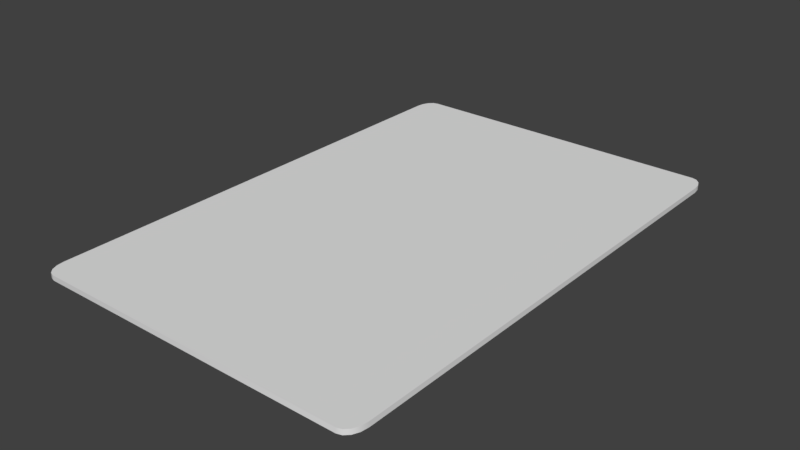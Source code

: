 # Source: card.blend  (saved by Blender 2.78.0; exported with 4.5.12 LTS)
import bpy
from mathutils import Matrix  # noqa: F401  (used for matrix-valued properties, if any)

bpy.ops.wm.read_factory_settings(use_empty=True)
scene = bpy.context.scene
scene.name = 'Scene'

# ---- collections
col_collection_1 = bpy.data.collections.new('Collection 1'); scene.collection.children.link(col_collection_1)

# ---- materials (node trees are filled in below, after node groups)
mat_material = bpy.data.materials.new('Material')
mat_material.alpha_threshold = 0.0
mat_material.roughness = 0.5

# ---- material node trees
mat_material.use_nodes = True; mat_material.node_tree.nodes.clear()
_N = mat_material.node_tree.nodes; _L = mat_material.node_tree.links
n0 = _N.new('ShaderNodeOutputMaterial'); n0.name = 'Material Output'; n0.location = (300, 300)
n1 = _N.new('ShaderNodeBsdfDiffuse'); n1.name = 'Diffuse BSDF'; n1.location = (10, 300)
_L.new(n1.outputs[0], n0.inputs[0])
n0.is_active_output = True

# ---- world
world_world = bpy.data.worlds.new('World'); scene.world = world_world
world_world.color = (0.05088, 0.05088, 0.05088)
world_world.use_sun_shadow = False
world_world.sun_shadow_jitter_overblur = 0.0
world_world.cycles.sampling_method = 'MANUAL'

# ---- meshes
me_plane_001 = bpy.data.meshes.new('Plane.001')
me_plane_001.from_pydata([(-0.4772, -0.7741, 0.0), (-0.516, -0.7158, 0.0), (-0.4921, -0.7696, 0.0), (-0.5047, -0.757, 0.0), (-0.5131, -0.7381, 0.0), (0.516, -0.7158, 0.0), (0.4772, -0.7741, 0.0), (0.5131, -0.7381, 0.0), (0.5047, -0.757, 0.0), (0.4921, -0.7696, 0.0), (-0.516, 0.7158, 0.0), (-0.4772, 0.7741, 0.0), (-0.5131, 0.7381, 0.0), (-0.5047, 0.757, 0.0), (-0.4921, 0.7696, 0.0), (0.4772, 0.7741, 0.0), (0.516, 0.7158, 0.0), (0.4921, 0.7696, 0.0), (0.5047, 0.757, 0.0), (0.5131, 0.7381, 0.0), (-0.4772, 0.7741, 0.01516), (-0.516, 0.7158, 0.01516), (-0.4921, 0.7696, 0.01516), (-0.5047, 0.757, 0.01516), (-0.5131, 0.7381, 0.01516), (-0.516, -0.7158, 0.01516), (-0.4772, -0.7741, 0.01516), (-0.5131, -0.7381, 0.01516), (-0.5047, -0.757, 0.01516), (-0.4921, -0.7696, 0.01516), (0.4772, -0.7741, 0.01516), (0.516, -0.7158, 0.01516), (0.4921, -0.7696, 0.01516), (0.5047, -0.757, 0.01516), (0.5131, -0.7381, 0.01516), (0.516, 0.7158, 0.01516), (0.4772, 0.7741, 0.01516), (0.5131, 0.7381, 0.01516), (0.5047, 0.757, 0.01516), (0.4921, 0.7696, 0.01516)], [], [(0, 6, 30, 26), (15, 11, 20, 36), (5, 16, 35, 31), (25, 27, 28, 29, 26, 30, 32, 33, 34, 31, 35, 37, 38, 39, 36, 20, 22, 23, 24, 21), (10, 1, 25, 21), (15, 36, 39, 17), (17, 39, 38, 18), (18, 38, 37, 19), (19, 37, 35, 16), (30, 6, 9, 32), (32, 9, 8, 33), (33, 8, 7, 34), (34, 7, 5, 31), (0, 26, 29, 2), (2, 29, 28, 3), (3, 28, 27, 4), (4, 27, 25, 1), (20, 11, 14, 22), (22, 14, 13, 23), (23, 13, 12, 24), (24, 12, 10, 21), (0, 2, 3, 4, 1, 10, 12, 13, 14, 11, 15, 17, 18, 19, 16, 5, 7, 8, 9, 6)])
me_plane_001.polygons.foreach_set('use_smooth', [True] * 22)
_uv = me_plane_001.uv_layers.new(name='UVMap')
_uv.uv.foreach_set('vector', [0.5525, 0.897, 0.7094, 0.897, 0.7094, 0.9569, 0.5525, 0.9569, 0.09937, 0.8971, 0.2563, 0.8971, 0.2563, 0.957, 0.09937, 0.957, 0.7791, 0.897, 0.936, 0.897, 0.936, 0.9569, 0.7791, 0.9569, 0.5067, 0.03525, 0.5081, 0.02476, 0.5121, 0.01587, 0.518, 0.009929, 0.525, 0.007842, 0.9739, 0.007842, 0.9809, 0.009929, 0.9868, 0.01587, 0.9908, 0.02476, 0.9922, 0.03525, 0.9922, 0.7086, 0.9908, 0.7191, 0.9868, 0.728, 0.9809, 0.7339, 0.9739, 0.736, 0.525, 0.736, 0.518, 0.7339, 0.5121, 0.728, 0.5081, 0.7191, 0.5067, 0.7086, 0.3259, 0.897, 0.4829, 0.897, 0.4829, 0.9569, 0.3259, 0.9569, 0.09937, 0.8971, 0.09937, 0.957, 0.08197, 0.957, 0.08197, 0.8971, 0.08197, 0.8971, 0.08197, 0.957, 0.06456, 0.957, 0.06456, 0.8971, 0.06456, 0.8971, 0.06456, 0.957, 0.04715, 0.957, 0.04715, 0.8971, 0.04715, 0.8971, 0.04715, 0.957, 0.02974, 0.957, 0.02974, 0.8971, 0.7094, 0.9569, 0.7094, 0.897, 0.7269, 0.897, 0.7269, 0.9569, 0.7269, 0.9569, 0.7269, 0.897, 0.7443, 0.897, 0.7443, 0.9569, 0.7443, 0.9569, 0.7443, 0.897, 0.7617, 0.897, 0.7617, 0.9569, 0.7617, 0.9569, 0.7617, 0.897, 0.7791, 0.897, 0.7791, 0.9569, 0.5525, 0.897, 0.5525, 0.9569, 0.5351, 0.9569, 0.5351, 0.897, 0.5351, 0.897, 0.5351, 0.9569, 0.5177, 0.9569, 0.5177, 0.897, 0.5177, 0.897, 0.5177, 0.9569, 0.5003, 0.9569, 0.5003, 0.897, 0.5003, 0.897, 0.5003, 0.9569, 0.4829, 0.9569, 0.4829, 0.897, 0.2563, 0.957, 0.2563, 0.8971, 0.2737, 0.8971, 0.2737, 0.957, 0.2737, 0.957, 0.2737, 0.8971, 0.2911, 0.897, 0.2911, 0.9569, 0.2911, 0.9569, 0.2911, 0.897, 0.3085, 0.897, 0.3085, 0.9569, 0.3085, 0.9569, 0.3085, 0.897, 0.3259, 0.897, 0.3259, 0.9569, 0.4739, 0.007842, 0.4809, 0.009929, 0.4868, 0.01587, 0.4908, 0.02476, 0.4922, 0.03525, 0.4922, 0.7086, 0.4908, 0.7191, 0.4868, 0.728, 0.4809, 0.7339, 0.4739, 0.736, 0.02497, 0.736, 0.01798, 0.7339, 0.01205, 0.728, 0.008092, 0.7191, 0.006701, 0.7086, 0.006701, 0.03525, 0.008092, 0.02476, 0.01205, 0.01587, 0.01798, 0.009929, 0.02497, 0.007842])
me_plane_001.materials.append(mat_material)
me_plane_001.use_remesh_preserve_volume = False
me_plane_001.use_remesh_preserve_attributes = False
me_plane_001.use_mirror_vertex_groups = False
me_plane_001.update()

# ---- objects
ob_plane = bpy.data.objects.new('Plane', me_plane_001)

# ---- transforms, parenting, visibility, modifiers, constraints
ob_plane.location = (0.0, 0.0, 0.0)
ob_plane.lineart.crease_threshold = 0.0
_m = ob_plane.modifiers.new('EdgeSplit', 'EDGE_SPLIT')

# ---- collection membership
col_collection_1.objects.link(ob_plane)

# ---- scene / render settings (as saved in the file)
scene.frame_start = 1; scene.frame_end = 250; scene.frame_set(4)
scene.render.engine = 'CYCLES'
scene.render.resolution_percentage = 50
scene.render.dither_intensity = 0.0
scene.cycles.use_denoising = False
scene.cycles.samples = 128
scene.cycles.sampling_pattern = 'TABULATED_SOBOL'
scene.cycles.light_sampling_threshold = 0.0
scene.cycles.use_adaptive_sampling = False
scene.cycles.use_light_tree = False
scene.cycles.blur_glossy = 0.0
scene.cycles.sample_clamp_indirect = 0.0
scene.view_settings.view_transform = 'Standard'
bpy.context.view_layer.update()

# ---- added for rendering (the .blend has no active camera and no usable light): camera, sun
cam_auto = bpy.data.cameras.new('AutoCamera')
cam_auto.lens = 50.0
cam_auto.sensor_width = 36.0
cam_auto.clip_end = 1000.0
ob_auto_camera = bpy.data.objects.new('AutoCamera', cam_auto)
scene.collection.objects.link(ob_auto_camera)
ob_auto_camera.location = (1.72152, -2.06582, 1.3848)
ob_auto_camera.rotation_euler = (1.09748, -7.21219e-08, 0.694738)
scene.camera = ob_auto_camera
light_auto_sun = bpy.data.lights.new('AutoSun', 'SUN')
light_auto_sun.energy = 3.0
light_auto_sun.angle = 0.0523599
ob_auto_sun = bpy.data.objects.new('AutoSun', light_auto_sun)
scene.collection.objects.link(ob_auto_sun)
ob_auto_sun.rotation_euler = (0.872665, 0.174533, 0.523599)
bpy.context.view_layer.update()

